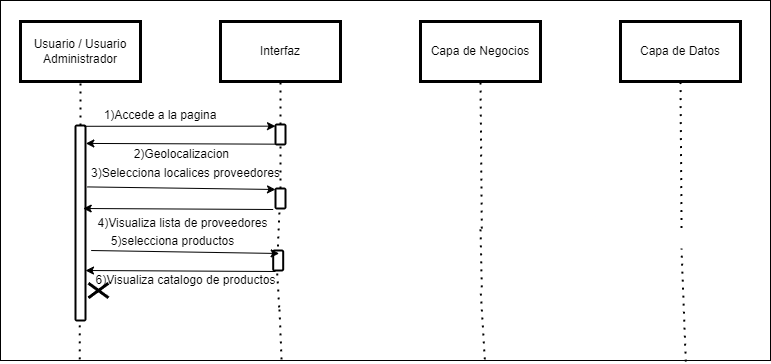

The diagram above was exported from draw.io. Its source (the exported page's mxGraphModel, read from the mxfile embedded in the PNG):
<mxGraphModel dx="1318" dy="754" grid="1" gridSize="10" guides="1" tooltips="1" connect="1" arrows="1" fold="1" page="1" pageScale="1" pageWidth="827" pageHeight="1169" math="0" shadow="0">
  <root>
    <mxCell id="0" />
    <mxCell id="1" parent="0" />
    <mxCell id="gUF9WAEQtfwZVezkH3kZ-40" value="" style="rounded=0;whiteSpace=wrap;html=1;" vertex="1" parent="1">
      <mxGeometry x="30" y="30" width="770" height="360" as="geometry" />
    </mxCell>
    <mxCell id="gUF9WAEQtfwZVezkH3kZ-41" value="Usuario / Usuario Administrador" style="rounded=0;whiteSpace=wrap;html=1;shadow=0;strokeColor=#000000;fillColor=#FFFFFF;glass=0;gradientColor=none;fillStyle=auto;strokeWidth=3;" vertex="1" parent="1">
      <mxGeometry x="50" y="51" width="120" height="60" as="geometry" />
    </mxCell>
    <mxCell id="gUF9WAEQtfwZVezkH3kZ-42" value="Interfaz" style="rounded=0;whiteSpace=wrap;html=1;shadow=0;strokeColor=#000000;fillColor=#FFFFFF;glass=0;gradientColor=none;fillStyle=auto;strokeWidth=3;" vertex="1" parent="1">
      <mxGeometry x="250" y="51" width="120" height="60" as="geometry" />
    </mxCell>
    <mxCell id="gUF9WAEQtfwZVezkH3kZ-43" value="Capa de Negocios" style="rounded=0;whiteSpace=wrap;html=1;shadow=0;strokeColor=#000000;fillColor=#FFFFFF;glass=0;gradientColor=none;fillStyle=auto;strokeWidth=3;" vertex="1" parent="1">
      <mxGeometry x="450" y="51" width="120" height="60" as="geometry" />
    </mxCell>
    <mxCell id="gUF9WAEQtfwZVezkH3kZ-44" value="Capa de Datos" style="rounded=0;whiteSpace=wrap;html=1;shadow=0;strokeColor=#000000;fillColor=#FFFFFF;glass=0;gradientColor=none;fillStyle=auto;strokeWidth=3;" vertex="1" parent="1">
      <mxGeometry x="650" y="51" width="120" height="60" as="geometry" />
    </mxCell>
    <mxCell id="gUF9WAEQtfwZVezkH3kZ-45" value="" style="endArrow=none;dashed=1;html=1;dashPattern=1 3;strokeWidth=2;rounded=0;entryX=0.5;entryY=1;entryDx=0;entryDy=0;startArrow=none;" edge="1" parent="1" source="gUF9WAEQtfwZVezkH3kZ-49" target="gUF9WAEQtfwZVezkH3kZ-41">
      <mxGeometry width="50" height="50" relative="1" as="geometry">
        <mxPoint x="110" y="730" as="sourcePoint" />
        <mxPoint x="248.33000000000004" y="160" as="targetPoint" />
      </mxGeometry>
    </mxCell>
    <mxCell id="gUF9WAEQtfwZVezkH3kZ-46" value="" style="endArrow=none;dashed=1;html=1;dashPattern=1 3;strokeWidth=2;rounded=0;entryX=0.5;entryY=1;entryDx=0;entryDy=0;startArrow=none;" edge="1" parent="1" source="gUF9WAEQtfwZVezkH3kZ-51" target="gUF9WAEQtfwZVezkH3kZ-42">
      <mxGeometry width="50" height="50" relative="1" as="geometry">
        <mxPoint x="310" y="730" as="sourcePoint" />
        <mxPoint x="380" y="193" as="targetPoint" />
      </mxGeometry>
    </mxCell>
    <mxCell id="gUF9WAEQtfwZVezkH3kZ-47" value="" style="endArrow=none;dashed=1;html=1;dashPattern=1 3;strokeWidth=2;rounded=0;entryX=0.5;entryY=1;entryDx=0;entryDy=0;startArrow=none;exitX=0.632;exitY=1.003;exitDx=0;exitDy=0;exitPerimeter=0;" edge="1" parent="1" target="gUF9WAEQtfwZVezkH3kZ-43">
      <mxGeometry width="50" height="50" relative="1" as="geometry">
        <mxPoint x="511.31999999999994" y="258.06000000000006" as="sourcePoint" />
        <mxPoint x="1267" y="41" as="targetPoint" />
      </mxGeometry>
    </mxCell>
    <mxCell id="gUF9WAEQtfwZVezkH3kZ-48" value="" style="endArrow=none;dashed=1;html=1;dashPattern=1 3;strokeWidth=2;rounded=0;entryX=0.5;entryY=1;entryDx=0;entryDy=0;startArrow=none;exitX=0.506;exitY=-0.022;exitDx=0;exitDy=0;exitPerimeter=0;" edge="1" parent="1" target="gUF9WAEQtfwZVezkH3kZ-44">
      <mxGeometry width="50" height="50" relative="1" as="geometry">
        <mxPoint x="711.06" y="257.56000000000006" as="sourcePoint" />
        <mxPoint x="1277" y="51" as="targetPoint" />
      </mxGeometry>
    </mxCell>
    <mxCell id="gUF9WAEQtfwZVezkH3kZ-49" value="" style="html=1;points=[];perimeter=orthogonalPerimeter;rounded=1;shadow=0;glass=0;fillStyle=auto;strokeColor=#000000;strokeWidth=2;fillColor=#FFFFFF;gradientColor=none;sketch=0;" vertex="1" parent="1">
      <mxGeometry x="105" y="155" width="10" height="195" as="geometry" />
    </mxCell>
    <mxCell id="gUF9WAEQtfwZVezkH3kZ-50" value="" style="endArrow=none;dashed=1;html=1;dashPattern=1 3;strokeWidth=2;rounded=0;entryX=0.5;entryY=1;entryDx=0;entryDy=0;startArrow=none;" edge="1" parent="1" source="gUF9WAEQtfwZVezkH3kZ-56" target="gUF9WAEQtfwZVezkH3kZ-51">
      <mxGeometry width="50" height="50" relative="1" as="geometry">
        <mxPoint x="310" y="730" as="sourcePoint" />
        <mxPoint x="310" y="111" as="targetPoint" />
      </mxGeometry>
    </mxCell>
    <mxCell id="gUF9WAEQtfwZVezkH3kZ-51" value="" style="html=1;points=[];perimeter=orthogonalPerimeter;rounded=1;shadow=0;glass=0;fillStyle=auto;strokeColor=#000000;strokeWidth=2;fillColor=#FFFFFF;gradientColor=none;sketch=0;" vertex="1" parent="1">
      <mxGeometry x="305" y="154" width="10" height="20" as="geometry" />
    </mxCell>
    <mxCell id="gUF9WAEQtfwZVezkH3kZ-52" value="" style="endArrow=classic;html=1;rounded=0;exitX=0.867;exitY=0.004;exitDx=0;exitDy=0;exitPerimeter=0;entryX=0;entryY=0.083;entryDx=0;entryDy=0;entryPerimeter=0;" edge="1" parent="1" source="gUF9WAEQtfwZVezkH3kZ-49" target="gUF9WAEQtfwZVezkH3kZ-51">
      <mxGeometry width="50" height="50" relative="1" as="geometry">
        <mxPoint x="220" y="280" as="sourcePoint" />
        <mxPoint x="270" y="230" as="targetPoint" />
      </mxGeometry>
    </mxCell>
    <mxCell id="gUF9WAEQtfwZVezkH3kZ-53" value="1)Accede a la pagina" style="text;html=1;align=center;verticalAlign=middle;whiteSpace=wrap;rounded=0;" vertex="1" parent="1">
      <mxGeometry x="130" y="135" width="120" height="19" as="geometry" />
    </mxCell>
    <mxCell id="gUF9WAEQtfwZVezkH3kZ-54" value="" style="endArrow=classic;html=1;rounded=0;exitX=0;exitY=0.983;exitDx=0;exitDy=0;exitPerimeter=0;entryX=1.033;entryY=0.092;entryDx=0;entryDy=0;entryPerimeter=0;" edge="1" parent="1" source="gUF9WAEQtfwZVezkH3kZ-51" target="gUF9WAEQtfwZVezkH3kZ-49">
      <mxGeometry width="50" height="50" relative="1" as="geometry">
        <mxPoint x="220" y="280" as="sourcePoint" />
        <mxPoint x="120" y="174" as="targetPoint" />
      </mxGeometry>
    </mxCell>
    <mxCell id="gUF9WAEQtfwZVezkH3kZ-55" value="2)Geolocalizacion&amp;nbsp;" style="text;html=1;align=center;verticalAlign=middle;whiteSpace=wrap;rounded=0;" vertex="1" parent="1">
      <mxGeometry x="120.67000000000002" y="174" width="184.33" height="19" as="geometry" />
    </mxCell>
    <mxCell id="gUF9WAEQtfwZVezkH3kZ-56" value="" style="html=1;points=[];perimeter=orthogonalPerimeter;rounded=1;shadow=0;glass=0;fillStyle=auto;strokeColor=#000000;strokeWidth=2;fillColor=#FFFFFF;gradientColor=none;sketch=0;" vertex="1" parent="1">
      <mxGeometry x="305" y="218" width="10" height="20" as="geometry" />
    </mxCell>
    <mxCell id="gUF9WAEQtfwZVezkH3kZ-57" value="" style="endArrow=classic;html=1;rounded=0;entryX=0;entryY=0.05;entryDx=0;entryDy=0;entryPerimeter=0;exitX=1.2;exitY=0.315;exitDx=0;exitDy=0;exitPerimeter=0;" edge="1" parent="1" source="gUF9WAEQtfwZVezkH3kZ-49" target="gUF9WAEQtfwZVezkH3kZ-56">
      <mxGeometry width="50" height="50" relative="1" as="geometry">
        <mxPoint x="116" y="221" as="sourcePoint" />
        <mxPoint x="270" y="230" as="targetPoint" />
      </mxGeometry>
    </mxCell>
    <mxCell id="gUF9WAEQtfwZVezkH3kZ-58" value="3)Selecciona localices proveedores" style="text;html=1;align=center;verticalAlign=middle;whiteSpace=wrap;rounded=0;" vertex="1" parent="1">
      <mxGeometry x="100.83" y="193" width="229" height="19" as="geometry" />
    </mxCell>
    <mxCell id="gUF9WAEQtfwZVezkH3kZ-59" value="" style="shape=umlDestroy;whiteSpace=wrap;html=1;strokeWidth=3;rotation=90;" vertex="1" parent="1">
      <mxGeometry x="120.66999999999999" y="310" width="14.62" height="20" as="geometry" />
    </mxCell>
    <mxCell id="gUF9WAEQtfwZVezkH3kZ-60" value="" style="endArrow=none;dashed=1;html=1;dashPattern=1 3;strokeWidth=2;rounded=0;entryX=0.418;entryY=1.001;entryDx=0;entryDy=0;entryPerimeter=0;exitX=0.103;exitY=0.997;exitDx=0;exitDy=0;exitPerimeter=0;" edge="1" parent="1" source="gUF9WAEQtfwZVezkH3kZ-40" target="gUF9WAEQtfwZVezkH3kZ-49">
      <mxGeometry width="50" height="50" relative="1" as="geometry">
        <mxPoint x="450" y="340" as="sourcePoint" />
        <mxPoint x="500" y="290" as="targetPoint" />
      </mxGeometry>
    </mxCell>
    <mxCell id="gUF9WAEQtfwZVezkH3kZ-61" value="" style="endArrow=none;dashed=1;html=1;dashPattern=1 3;strokeWidth=2;rounded=0;entryX=0.4;entryY=1.1;entryDx=0;entryDy=0;entryPerimeter=0;exitX=0.365;exitY=0.997;exitDx=0;exitDy=0;exitPerimeter=0;" edge="1" parent="1" source="gUF9WAEQtfwZVezkH3kZ-82" target="gUF9WAEQtfwZVezkH3kZ-56">
      <mxGeometry width="50" height="50" relative="1" as="geometry">
        <mxPoint x="308.65" y="336.93999999999994" as="sourcePoint" />
        <mxPoint x="450" y="310" as="targetPoint" />
      </mxGeometry>
    </mxCell>
    <mxCell id="gUF9WAEQtfwZVezkH3kZ-62" value="" style="endArrow=none;dashed=1;html=1;dashPattern=1 3;strokeWidth=2;rounded=0;entryX=0.5;entryY=1;entryDx=0;entryDy=0;startArrow=none;exitX=0.629;exitY=0.997;exitDx=0;exitDy=0;exitPerimeter=0;" edge="1" parent="1">
      <mxGeometry width="50" height="50" relative="1" as="geometry">
        <mxPoint x="511.28999999999996" y="316.8739999999999" as="sourcePoint" />
        <mxPoint x="510" y="258" as="targetPoint" />
      </mxGeometry>
    </mxCell>
    <mxCell id="gUF9WAEQtfwZVezkH3kZ-66" value="" style="endArrow=none;dashed=1;html=1;dashPattern=1 3;strokeWidth=2;rounded=0;entryX=0.5;entryY=1;entryDx=0;entryDy=0;startArrow=none;exitX=0.89;exitY=1.003;exitDx=0;exitDy=0;exitPerimeter=0;" edge="1" parent="1" source="gUF9WAEQtfwZVezkH3kZ-40">
      <mxGeometry width="50" height="50" relative="1" as="geometry">
        <mxPoint x="715" y="632" as="sourcePoint" />
        <mxPoint x="711" y="278" as="targetPoint" />
      </mxGeometry>
    </mxCell>
    <mxCell id="gUF9WAEQtfwZVezkH3kZ-70" value="" style="endArrow=none;dashed=1;html=1;dashPattern=1 3;strokeWidth=2;rounded=0;entryX=0.5;entryY=1;entryDx=0;entryDy=0;startArrow=none;exitX=0.629;exitY=0.997;exitDx=0;exitDy=0;exitPerimeter=0;" edge="1" parent="1" source="gUF9WAEQtfwZVezkH3kZ-40">
      <mxGeometry width="50" height="50" relative="1" as="geometry">
        <mxPoint x="514" y="628" as="sourcePoint" />
        <mxPoint x="510" y="317" as="targetPoint" />
      </mxGeometry>
    </mxCell>
    <mxCell id="gUF9WAEQtfwZVezkH3kZ-75" value="" style="endArrow=none;dashed=1;html=1;dashPattern=1 3;strokeWidth=2;rounded=0;entryX=0.4;entryY=1.1;entryDx=0;entryDy=0;entryPerimeter=0;exitX=0.365;exitY=0.997;exitDx=0;exitDy=0;exitPerimeter=0;" edge="1" parent="1" source="gUF9WAEQtfwZVezkH3kZ-40">
      <mxGeometry width="50" height="50" relative="1" as="geometry">
        <mxPoint x="311" y="628" as="sourcePoint" />
        <mxPoint x="309.0000000000001" y="339" as="targetPoint" />
        <Array as="points" />
      </mxGeometry>
    </mxCell>
    <mxCell id="gUF9WAEQtfwZVezkH3kZ-80" value="" style="endArrow=classic;html=1;rounded=0;exitX=0;exitY=0.983;exitDx=0;exitDy=0;exitPerimeter=0;entryX=1.033;entryY=0.092;entryDx=0;entryDy=0;entryPerimeter=0;" edge="1" parent="1">
      <mxGeometry width="50" height="50" relative="1" as="geometry">
        <mxPoint x="302.69" y="239" as="sourcePoint" />
        <mxPoint x="112.69" y="238" as="targetPoint" />
      </mxGeometry>
    </mxCell>
    <mxCell id="gUF9WAEQtfwZVezkH3kZ-81" value="4)Visualiza lista de proveedores" style="text;html=1;align=center;verticalAlign=middle;whiteSpace=wrap;rounded=0;" vertex="1" parent="1">
      <mxGeometry x="98.34" y="243" width="229" height="19" as="geometry" />
    </mxCell>
    <mxCell id="gUF9WAEQtfwZVezkH3kZ-83" value="" style="endArrow=none;dashed=1;html=1;dashPattern=1 3;strokeWidth=2;rounded=0;entryX=0.4;entryY=1.1;entryDx=0;entryDy=0;entryPerimeter=0;exitX=0.365;exitY=0.997;exitDx=0;exitDy=0;exitPerimeter=0;" edge="1" parent="1" target="gUF9WAEQtfwZVezkH3kZ-82">
      <mxGeometry width="50" height="50" relative="1" as="geometry">
        <mxPoint x="308.65" y="336.93999999999994" as="sourcePoint" />
        <mxPoint x="309" y="240" as="targetPoint" />
      </mxGeometry>
    </mxCell>
    <mxCell id="gUF9WAEQtfwZVezkH3kZ-82" value="" style="html=1;points=[];perimeter=orthogonalPerimeter;rounded=1;shadow=0;glass=0;fillStyle=auto;strokeColor=#000000;strokeWidth=2;fillColor=#FFFFFF;gradientColor=none;sketch=0;" vertex="1" parent="1">
      <mxGeometry x="302.69" y="280" width="10" height="20" as="geometry" />
    </mxCell>
    <mxCell id="gUF9WAEQtfwZVezkH3kZ-84" value="" style="endArrow=classic;html=1;rounded=0;entryX=0;entryY=0.05;entryDx=0;entryDy=0;entryPerimeter=0;exitX=1.2;exitY=0.315;exitDx=0;exitDy=0;exitPerimeter=0;" edge="1" parent="1">
      <mxGeometry width="50" height="50" relative="1" as="geometry">
        <mxPoint x="120.67" y="280" as="sourcePoint" />
        <mxPoint x="308.67" y="283" as="targetPoint" />
      </mxGeometry>
    </mxCell>
    <mxCell id="gUF9WAEQtfwZVezkH3kZ-85" value="5)selecciona productos" style="text;html=1;align=center;verticalAlign=middle;whiteSpace=wrap;rounded=0;" vertex="1" parent="1">
      <mxGeometry x="88.31" y="261" width="229" height="19" as="geometry" />
    </mxCell>
    <mxCell id="gUF9WAEQtfwZVezkH3kZ-86" value="" style="endArrow=classic;html=1;rounded=0;exitX=0;exitY=0.983;exitDx=0;exitDy=0;exitPerimeter=0;entryX=1.033;entryY=0.092;entryDx=0;entryDy=0;entryPerimeter=0;" edge="1" parent="1">
      <mxGeometry width="50" height="50" relative="1" as="geometry">
        <mxPoint x="305" y="301" as="sourcePoint" />
        <mxPoint x="115" y="300" as="targetPoint" />
      </mxGeometry>
    </mxCell>
    <mxCell id="gUF9WAEQtfwZVezkH3kZ-87" value="6)Visualiza catalogo de productos" style="text;html=1;align=center;verticalAlign=middle;whiteSpace=wrap;rounded=0;" vertex="1" parent="1">
      <mxGeometry x="100.83" y="300" width="229" height="19" as="geometry" />
    </mxCell>
  </root>
</mxGraphModel>